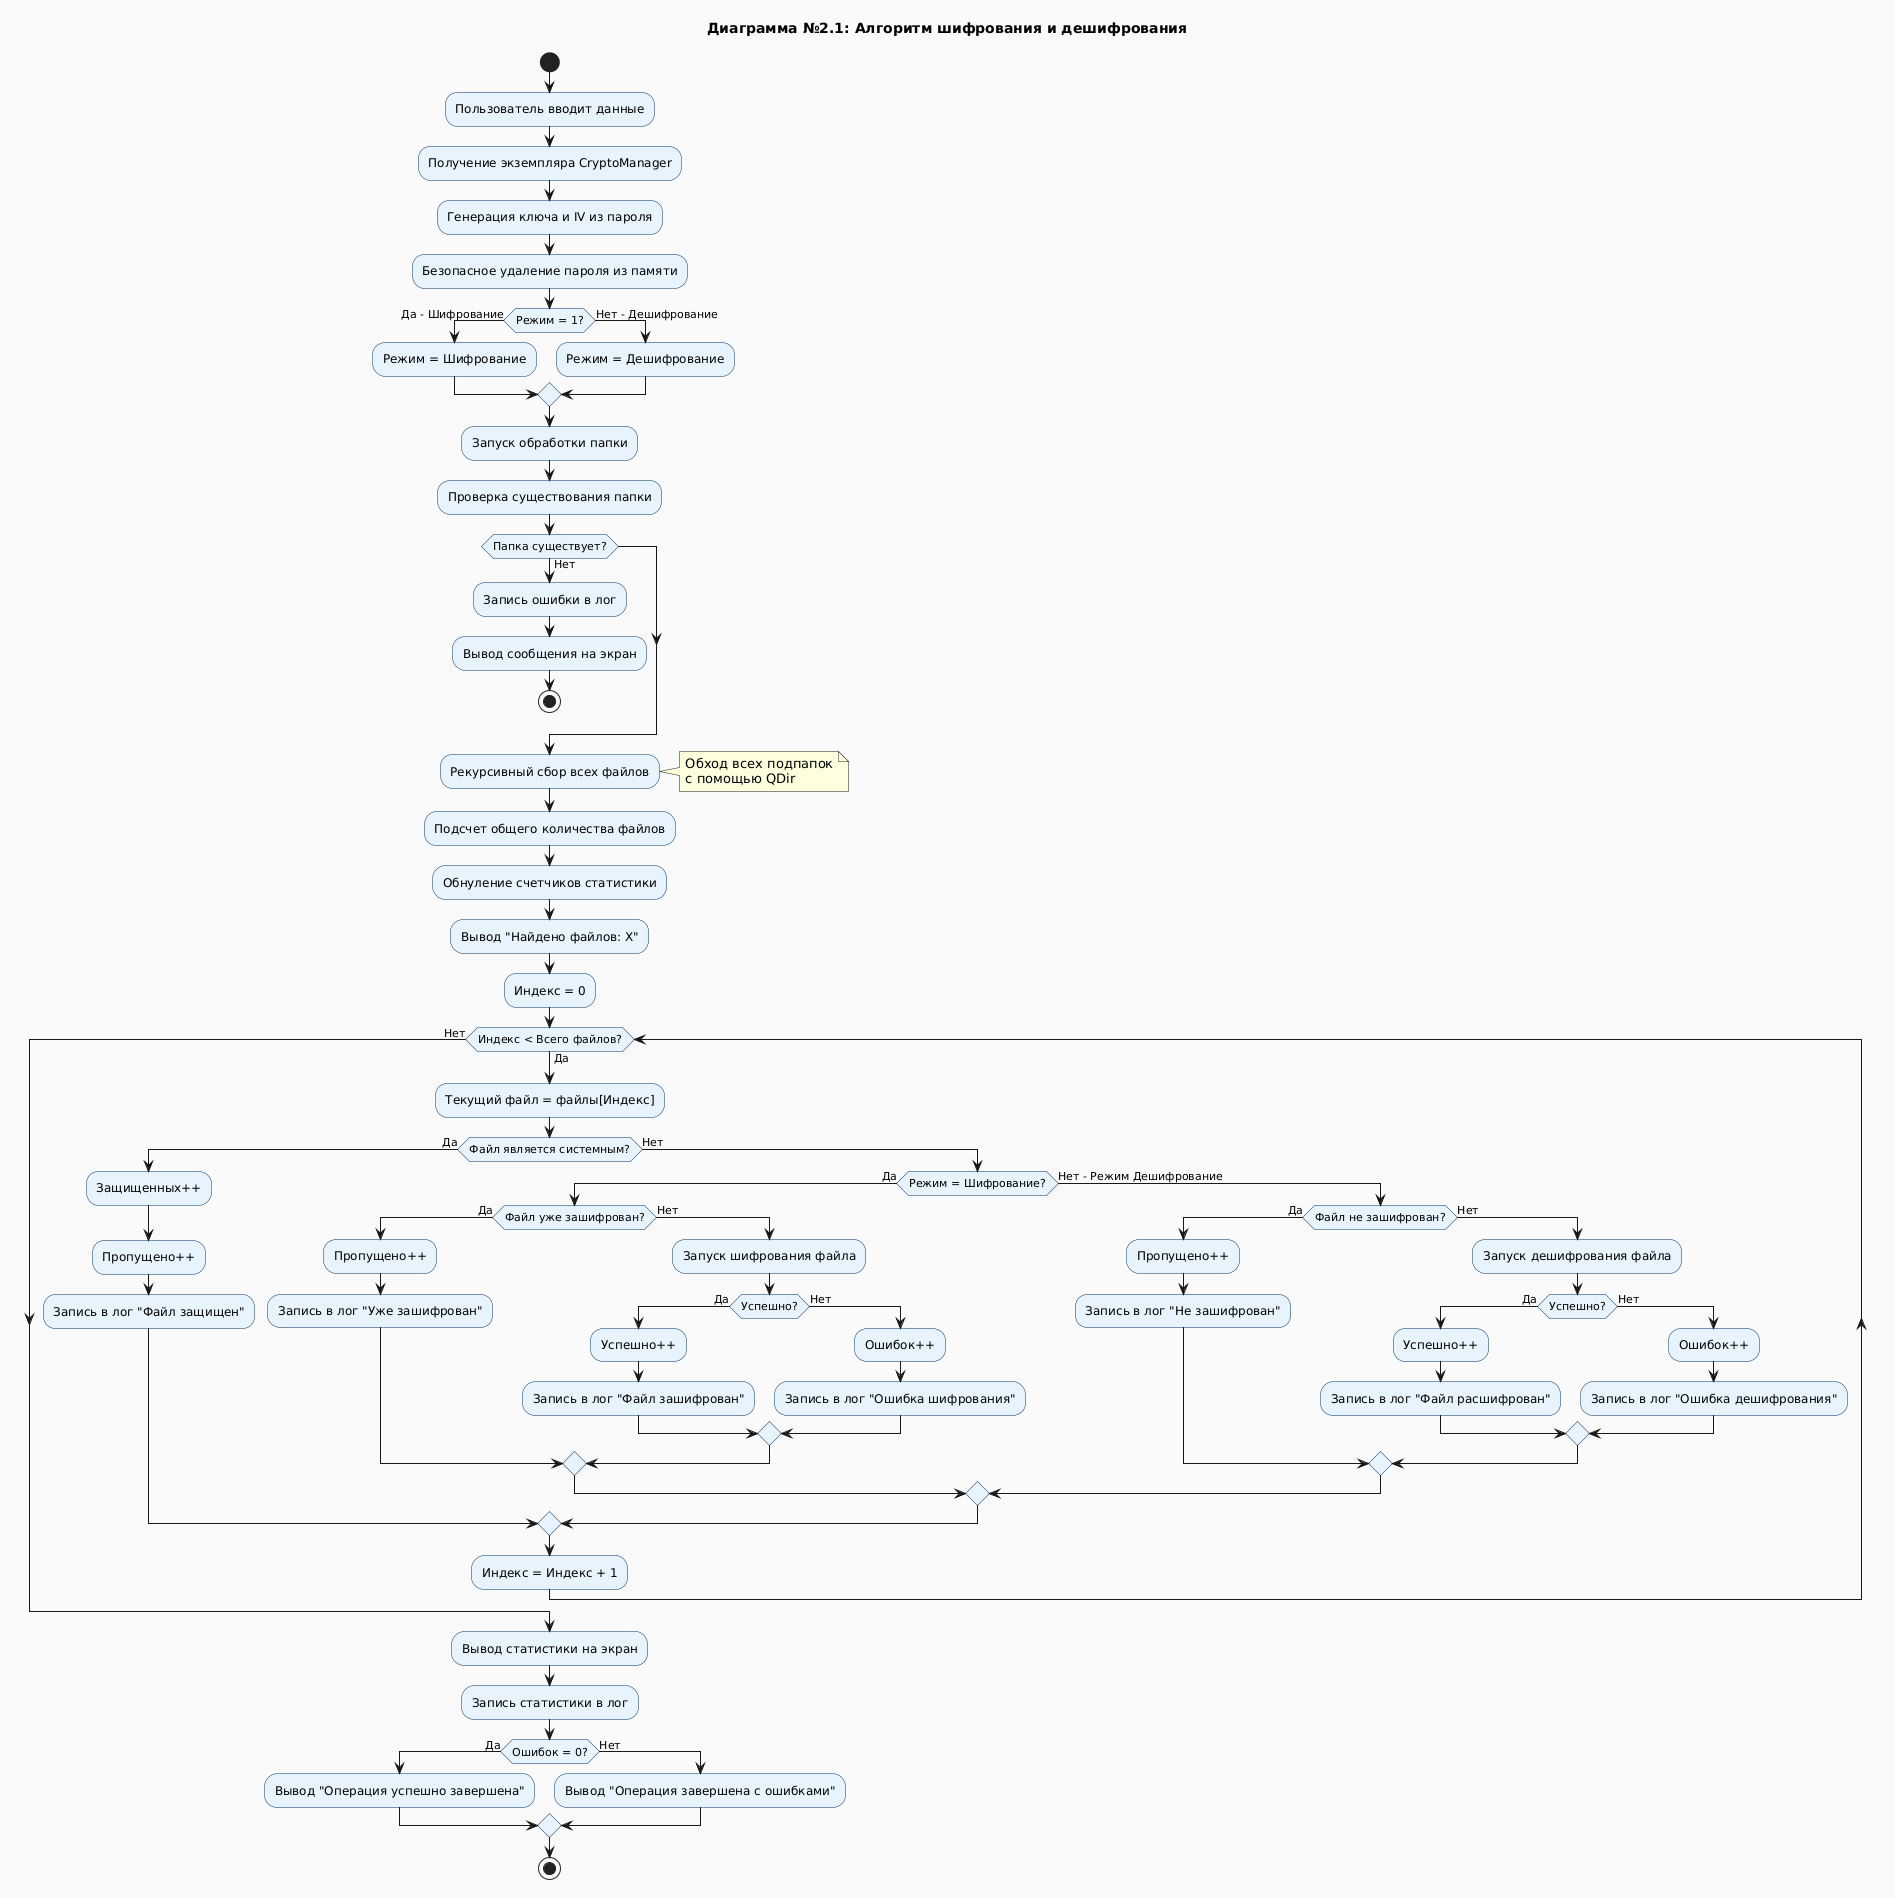

The diagram above was rendered by PlantUML. Its source (embedded in the PNG):
@startuml
skinparam backgroundColor #FAFAFA
skinparam activityBackgroundColor #E8F4FD
skinparam activityBorderColor #003366

title Диаграмма №2.1: Алгоритм шифрования и дешифрования

start

:Пользователь вводит данные;

:Получение экземпляра CryptoManager;

:Генерация ключа и IV из пароля;

:Безопасное удаление пароля из памяти;

if (Режим = 1?) then (Да - Шифрование)
    :Режим = Шифрование;
else (Нет - Дешифрование)
    :Режим = Дешифрование;
endif

:Запуск обработки папки;

:Проверка существования папки;

if (Папка существует?) then (Нет)
    :Запись ошибки в лог;
    :Вывод сообщения на экран;
    stop
endif

:Рекурсивный сбор всех файлов;
note right
    Обход всех подпапок
    с помощью QDir
end note

:Подсчет общего количества файлов;
:Обнуление счетчиков статистики;

:Вывод "Найдено файлов: X";

:Индекс = 0;

while (Индекс < Всего файлов?) is (Да)
    
    :Текущий файл = файлы[Индекс];
    
    if (Файл является системным?) then (Да)
        :Защищенных++;
        :Пропущено++;
        :Запись в лог "Файл защищен";
        
    else (Нет)
        
        if (Режим = Шифрование?) then (Да)
            
            if (Файл уже зашифрован?) then (Да)
                :Пропущено++;
                :Запись в лог "Уже зашифрован";
                
            else (Нет)
                
                :Запуск шифрования файла;
                
                if (Успешно?) then (Да)
                    :Успешно++;
                    :Запись в лог "Файл зашифрован";
                else (Нет)
                    :Ошибок++;
                    :Запись в лог "Ошибка шифрования";
                endif
            endif
            
        else (Нет - Режим Дешифрование)
            
            if (Файл не зашифрован?) then (Да)
                :Пропущено++;
                :Запись в лог "Не зашифрован";
                
            else (Нет)
                
                :Запуск дешифрования файла;
                
                if (Успешно?) then (Да)
                    :Успешно++;
                    :Запись в лог "Файл расшифрован";
                else (Нет)
                    :Ошибок++;
                    :Запись в лог "Ошибка дешифрования";
                endif
            endif
        endif
    endif
    
    :Индекс = Индекс + 1;
    
endwhile (Нет)

:Вывод статистики на экран;
:Запись статистики в лог;

if (Ошибок = 0?) then (Да)
    :Вывод "Операция успешно завершена";
else (Нет)
    :Вывод "Операция завершена с ошибками";
endif

stop
@enduml